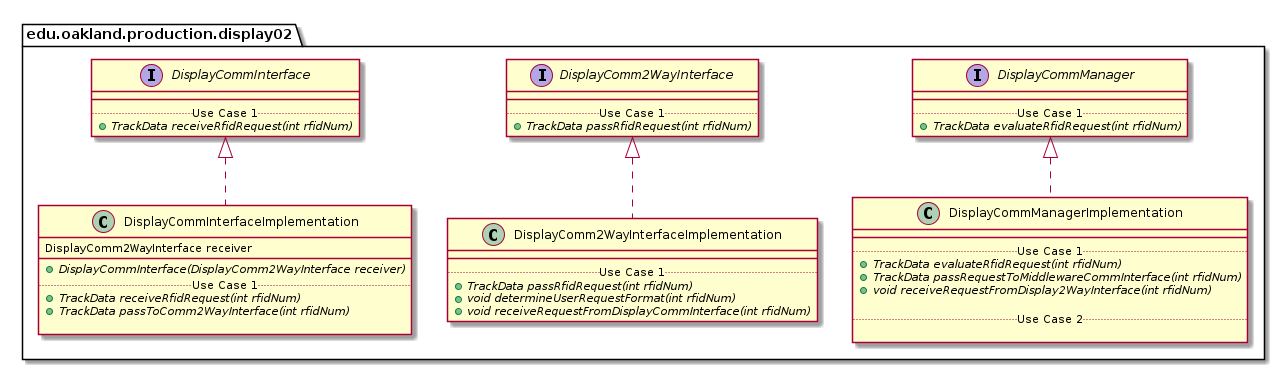

The diagram above was rendered by PlantUML. Its source (embedded in the PNG):
@startuml Display02ProductionPackage_DirectDependencies

package edu.oakland.production.display02 {
    
}


package edu.oakland.production.display02 {
    
}


package edu.oakland.production.display02 {
    interface DisplayCommInterface {
        __
        .. Use Case 1 ..
        {abstract} + TrackData receiveRfidRequest(int rfidNum)
    }
}


package edu.oakland.production.display02 {
    interface DisplayComm2WayInterface {
        __
        .. Use Case 1 ..
        {abstract} + TrackData passRfidRequest(int rfidNum)
    }
}


package edu.oakland.production.display02 {
    interface DisplayCommManager {
        __
        .. Use Case 1 ..
        {abstract} + TrackData evaluateRfidRequest(int rfidNum)
    }
}


package edu.oakland.production.display02 {
    class DisplayCommInterfaceImplementation {
        DisplayComm2WayInterface receiver
        __
        {abstract} + DisplayCommInterface(DisplayComm2WayInterface receiver)
        .. Use Case 1 ..
        {abstract} + TrackData receiveRfidRequest(int rfidNum)
        {abstract} + TrackData passToComm2WayInterface(int rfidNum)

    }
}


DisplayCommInterfaceImplementation .up.|> DisplayCommInterface

package edu.oakland.production.display02 {
    class DisplayComm2WayInterfaceImplementation {
        __
        .. Use Case 1 ..
        {abstract} + TrackData passRfidRequest(int rfidNum)
        {abstract} + void determineUserRequestFormat(int rfidNum)
        {abstract} + void receiveRequestFromDisplayCommInterface(int rfidNum)
    }
}


DisplayComm2WayInterfaceImplementation .up.|> DisplayComm2WayInterface

package edu.oakland.production.display02 {
    class DisplayCommManagerImplementation {
        __
        .. Use Case 1 ..
        {abstract} + TrackData evaluateRfidRequest(int rfidNum)
        {abstract} + TrackData passRequestToMiddlewareCommInterface(int rfidNum)
        {abstract} + void receiveRequestFromDisplay2WayInterface(int rfidNum)

        .. Use Case 2 ..

    }
}


DisplayCommManagerImplementation .up.|> DisplayCommManager















@enduml